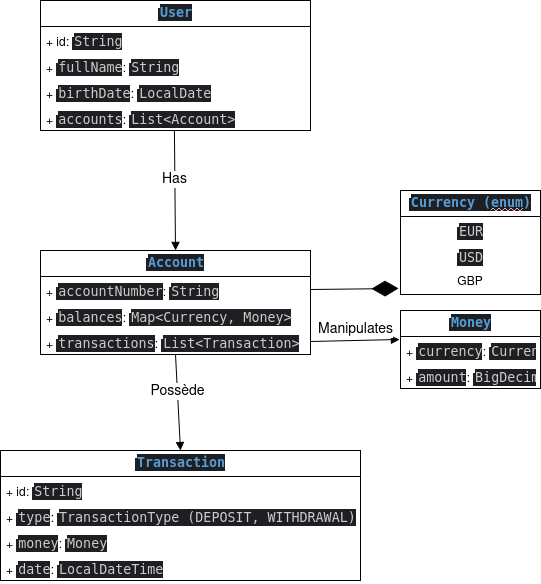

The diagram above was exported from draw.io. Its source (the exported page's mxGraphModel, read from the mxfile embedded in the PNG):
<mxGraphModel dx="1371" dy="800" grid="1" gridSize="10" guides="1" tooltips="1" connect="1" arrows="1" fold="1" page="1" pageScale="1" pageWidth="850" pageHeight="1100" math="0" shadow="0">
  <root>
    <mxCell id="0" />
    <mxCell id="1" parent="0" />
    <mxCell id="0LKG80szSsGyPvwBy6A0-1" parent="1" style="swimlane;fontStyle=0;childLayout=stackLayout;horizontal=1;startSize=26;fillColor=none;horizontalStack=0;resizeParent=1;resizeParentMax=0;resizeLast=0;collapsible=1;marginBottom=0;whiteSpace=wrap;html=1;" value="&lt;span style=&quot;background-color:#1e1f22;padding:0px 0px 0px 2px;&quot;&gt;&lt;span style=&quot;color:#cccccc;background-color:#1e1f22;font-family:&amp;quot;Monospace&amp;quot;;font-size:10pt;white-space:pre-wrap;&quot;&gt;&lt;span style=&quot;color:#569cd6;font-family:&amp;quot;Monospace&amp;quot;;font-size:10pt;font-weight:bold;&quot;&gt;User&lt;/span&gt;&lt;/span&gt;&lt;/span&gt;" vertex="1">
      <mxGeometry height="130" width="270" x="80" y="230" as="geometry" />
    </mxCell>
    <mxCell id="0LKG80szSsGyPvwBy6A0-2" parent="0LKG80szSsGyPvwBy6A0-1" style="text;strokeColor=none;fillColor=none;align=left;verticalAlign=top;spacingLeft=4;spacingRight=4;overflow=hidden;rotatable=0;points=[[0,0.5],[1,0.5]];portConstraint=eastwest;whiteSpace=wrap;html=1;" value="+ id:&amp;nbsp;&lt;span style=&quot;background-color:#1e1f22;padding:0px 0px 0px 2px;&quot;&gt;&lt;span style=&quot;color:#cccccc;background-color:#1e1f22;font-family:&amp;quot;Monospace&amp;quot;;font-size:10pt;white-space:pre-wrap;&quot;&gt;&lt;span style=&quot;font-family:&amp;quot;Monospace&amp;quot;;font-size:10pt;&quot;&gt;String&lt;/span&gt;&lt;/span&gt;&lt;/span&gt;" vertex="1">
      <mxGeometry height="26" width="270" y="26" as="geometry" />
    </mxCell>
    <mxCell id="0LKG80szSsGyPvwBy6A0-3" parent="0LKG80szSsGyPvwBy6A0-1" style="text;strokeColor=none;fillColor=none;align=left;verticalAlign=top;spacingLeft=4;spacingRight=4;overflow=hidden;rotatable=0;points=[[0,0.5],[1,0.5]];portConstraint=eastwest;whiteSpace=wrap;html=1;" value="+&amp;nbsp;&lt;span style=&quot;background-color:#1e1f22;padding:0px 0px 0px 2px;&quot;&gt;&lt;span style=&quot;color:#cccccc;background-color:#1e1f22;font-family:&amp;quot;Monospace&amp;quot;;font-size:10pt;white-space:pre-wrap;&quot;&gt;&lt;span style=&quot;font-family:&amp;quot;Monospace&amp;quot;;font-size:10pt;&quot;&gt;fullName&lt;/span&gt;&lt;/span&gt;&lt;/span&gt;:&amp;nbsp;&lt;span style=&quot;background-color: rgb(30, 31, 34); padding: 0px 0px 0px 2px;&quot;&gt;&lt;span style=&quot;color: rgb(204, 204, 204); background-color: rgb(30, 31, 34); font-family: &amp;quot;Monospace&amp;quot;; font-size: 10pt; white-space: pre-wrap;&quot;&gt;&lt;span style=&quot;font-family:&amp;quot;Monospace&amp;quot;;font-size:10pt;&quot;&gt;String&lt;/span&gt;&lt;/span&gt;&lt;/span&gt;" vertex="1">
      <mxGeometry height="26" width="270" y="52" as="geometry" />
    </mxCell>
    <mxCell id="0LKG80szSsGyPvwBy6A0-4" parent="0LKG80szSsGyPvwBy6A0-1" style="text;strokeColor=none;fillColor=none;align=left;verticalAlign=top;spacingLeft=4;spacingRight=4;overflow=hidden;rotatable=0;points=[[0,0.5],[1,0.5]];portConstraint=eastwest;whiteSpace=wrap;html=1;" value="+&amp;nbsp;&lt;span style=&quot;background-color:#1e1f22;padding:0px 0px 0px 2px;&quot;&gt;&lt;span style=&quot;color:#cccccc;background-color:#1e1f22;font-family:&amp;quot;Monospace&amp;quot;;font-size:10pt;white-space:pre-wrap;&quot;&gt;&lt;span style=&quot;font-family:&amp;quot;Monospace&amp;quot;;font-size:10pt;&quot;&gt;birthDate&lt;/span&gt;&lt;/span&gt;&lt;/span&gt;:&amp;nbsp;&lt;span style=&quot;background-color:#1e1f22;padding:0px 0px 0px 2px;&quot;&gt;&lt;span style=&quot;color:#cccccc;background-color:#1e1f22;font-family:&amp;quot;Monospace&amp;quot;;font-size:10pt;white-space:pre-wrap;&quot;&gt;&lt;span style=&quot;font-family:&amp;quot;Monospace&amp;quot;;font-size:10pt;&quot;&gt;LocalDate&lt;/span&gt;&lt;/span&gt;&lt;/span&gt;" vertex="1">
      <mxGeometry height="26" width="270" y="78" as="geometry" />
    </mxCell>
    <mxCell id="0LKG80szSsGyPvwBy6A0-5" parent="0LKG80szSsGyPvwBy6A0-1" style="text;strokeColor=none;fillColor=none;align=left;verticalAlign=top;spacingLeft=4;spacingRight=4;overflow=hidden;rotatable=0;points=[[0,0.5],[1,0.5]];portConstraint=eastwest;whiteSpace=wrap;html=1;" value="+&amp;nbsp;&lt;span style=&quot;background-color:#1e1f22;padding:0px 0px 0px 2px;&quot;&gt;&lt;span style=&quot;color:#cccccc;background-color:#1e1f22;font-family:&amp;quot;Monospace&amp;quot;;font-size:10pt;white-space:pre-wrap;&quot;&gt;&lt;span style=&quot;font-family:&amp;quot;Monospace&amp;quot;;font-size:10pt;&quot;&gt;accounts&lt;/span&gt;&lt;/span&gt;&lt;/span&gt;:&amp;nbsp;&lt;span style=&quot;background-color:#1e1f22;padding:0px 0px 0px 2px;&quot;&gt;&lt;span style=&quot;color:#cccccc;background-color:#1e1f22;font-family:&amp;quot;Monospace&amp;quot;;font-size:10pt;white-space:pre-wrap;&quot;&gt;&lt;span style=&quot;font-family:&amp;quot;Monospace&amp;quot;;font-size:10pt;&quot;&gt;List&amp;lt;Account&amp;gt;&lt;/span&gt;&lt;/span&gt;&lt;/span&gt;" vertex="1">
      <mxGeometry height="26" width="270" y="104" as="geometry" />
    </mxCell>
    <mxCell id="0LKG80szSsGyPvwBy6A0-6" parent="1" style="swimlane;fontStyle=0;childLayout=stackLayout;horizontal=1;startSize=26;fillColor=none;horizontalStack=0;resizeParent=1;resizeParentMax=0;resizeLast=0;collapsible=1;marginBottom=0;whiteSpace=wrap;html=1;" value="&lt;span style=&quot;background-color:#1e1f22;padding:0px 0px 0px 2px;&quot;&gt;&lt;span style=&quot;color:#cccccc;background-color:#1e1f22;font-family:&amp;quot;Monospace&amp;quot;;font-size:10pt;white-space:pre-wrap;&quot;&gt;&lt;span style=&quot;color:#569cd6;font-family:&amp;quot;Monospace&amp;quot;;font-size:10pt;font-weight:bold;&quot;&gt;Transaction&lt;/span&gt;&lt;/span&gt;&lt;/span&gt;" vertex="1">
      <mxGeometry height="130" width="360" x="40" y="680" as="geometry" />
    </mxCell>
    <mxCell id="0LKG80szSsGyPvwBy6A0-7" parent="0LKG80szSsGyPvwBy6A0-6" style="text;strokeColor=none;fillColor=none;align=left;verticalAlign=top;spacingLeft=4;spacingRight=4;overflow=hidden;rotatable=0;points=[[0,0.5],[1,0.5]];portConstraint=eastwest;whiteSpace=wrap;html=1;" value="+ id:&amp;nbsp;&lt;span style=&quot;background-color:#1e1f22;padding:0px 0px 0px 2px;&quot;&gt;&lt;span style=&quot;color:#cccccc;background-color:#1e1f22;font-family:&amp;quot;Monospace&amp;quot;;font-size:10pt;white-space:pre-wrap;&quot;&gt;&lt;span style=&quot;font-family:&amp;quot;Monospace&amp;quot;;font-size:10pt;&quot;&gt;String&lt;/span&gt;&lt;/span&gt;&lt;/span&gt;" vertex="1">
      <mxGeometry height="26" width="360" y="26" as="geometry" />
    </mxCell>
    <mxCell id="0LKG80szSsGyPvwBy6A0-8" parent="0LKG80szSsGyPvwBy6A0-6" style="text;strokeColor=none;fillColor=none;align=left;verticalAlign=top;spacingLeft=4;spacingRight=4;overflow=hidden;rotatable=0;points=[[0,0.5],[1,0.5]];portConstraint=eastwest;whiteSpace=wrap;html=1;" value="+&amp;nbsp;&lt;span style=&quot;background-color:#1e1f22;padding:0px 0px 0px 2px;&quot;&gt;&lt;span style=&quot;color:#cccccc;background-color:#1e1f22;font-family:&amp;quot;Monospace&amp;quot;;font-size:10pt;white-space:pre-wrap;&quot;&gt;&lt;span style=&quot;font-family:&amp;quot;Monospace&amp;quot;;font-size:10pt;&quot;&gt;type&lt;/span&gt;&lt;/span&gt;&lt;/span&gt;:&amp;nbsp;&lt;span style=&quot;background-color:#1e1f22;padding:0px 0px 0px 2px;&quot;&gt;&lt;span style=&quot;color:#cccccc;background-color:#1e1f22;font-family:&amp;quot;Monospace&amp;quot;;font-size:10pt;white-space:pre-wrap;&quot;&gt;&lt;span style=&quot;font-family:&amp;quot;Monospace&amp;quot;;font-size:10pt;&quot;&gt;TransactionType (DEPOSIT, WITHDRAWAL)&lt;/span&gt;&lt;/span&gt;&lt;/span&gt;" vertex="1">
      <mxGeometry height="26" width="360" y="52" as="geometry" />
    </mxCell>
    <mxCell id="0LKG80szSsGyPvwBy6A0-9" parent="0LKG80szSsGyPvwBy6A0-6" style="text;strokeColor=none;fillColor=none;align=left;verticalAlign=top;spacingLeft=4;spacingRight=4;overflow=hidden;rotatable=0;points=[[0,0.5],[1,0.5]];portConstraint=eastwest;whiteSpace=wrap;html=1;" value="+&amp;nbsp;&lt;span style=&quot;background-color:#1e1f22;padding:0px 0px 0px 2px;&quot;&gt;&lt;span style=&quot;color:#cccccc;background-color:#1e1f22;font-family:&amp;quot;Monospace&amp;quot;;font-size:10pt;white-space:pre-wrap;&quot;&gt;&lt;span style=&quot;font-family:&amp;quot;Monospace&amp;quot;;font-size:10pt;&quot;&gt;money&lt;/span&gt;&lt;/span&gt;&lt;/span&gt;:&amp;nbsp;&lt;span style=&quot;background-color:#1e1f22;padding:0px 0px 0px 2px;&quot;&gt;&lt;span style=&quot;color:#cccccc;background-color:#1e1f22;font-family:&amp;quot;Monospace&amp;quot;;font-size:10pt;white-space:pre-wrap;&quot;&gt;&lt;span style=&quot;font-family:&amp;quot;Monospace&amp;quot;;font-size:10pt;&quot;&gt;Money&lt;/span&gt;&lt;/span&gt;&lt;/span&gt;" vertex="1">
      <mxGeometry height="26" width="360" y="78" as="geometry" />
    </mxCell>
    <mxCell id="0LKG80szSsGyPvwBy6A0-10" parent="0LKG80szSsGyPvwBy6A0-6" style="text;strokeColor=none;fillColor=none;align=left;verticalAlign=top;spacingLeft=4;spacingRight=4;overflow=hidden;rotatable=0;points=[[0,0.5],[1,0.5]];portConstraint=eastwest;whiteSpace=wrap;html=1;" value="+&amp;nbsp;&lt;span style=&quot;background-color: rgb(30, 31, 34); padding: 0px 0px 0px 2px;&quot;&gt;&lt;span style=&quot;color: rgb(204, 204, 204); background-color: rgb(30, 31, 34); font-family: &amp;quot;Monospace&amp;quot;; font-size: 10pt; white-space: pre-wrap;&quot;&gt;&lt;span style=&quot;font-family:&amp;quot;Monospace&amp;quot;;font-size:10pt;&quot;&gt;date&lt;/span&gt;&lt;/span&gt;&lt;/span&gt;:&amp;nbsp;&lt;span style=&quot;background-color:#1e1f22;padding:0px 0px 0px 2px;&quot;&gt;&lt;span style=&quot;color:#cccccc;background-color:#1e1f22;font-family:&amp;quot;Monospace&amp;quot;;font-size:10pt;white-space:pre-wrap;&quot;&gt;&lt;span style=&quot;font-family:&amp;quot;Monospace&amp;quot;;font-size:10pt;&quot;&gt;LocalDateTime&lt;/span&gt;&lt;/span&gt;&lt;/span&gt;" vertex="1">
      <mxGeometry height="26" width="360" y="104" as="geometry" />
    </mxCell>
    <mxCell id="0LKG80szSsGyPvwBy6A0-11" parent="1" style="swimlane;fontStyle=0;childLayout=stackLayout;horizontal=1;startSize=26;fillColor=none;horizontalStack=0;resizeParent=1;resizeParentMax=0;resizeLast=0;collapsible=1;marginBottom=0;whiteSpace=wrap;html=1;" value="&lt;span style=&quot;background-color:#1e1f22;padding:0px 0px 0px 2px;&quot;&gt;&lt;span style=&quot;color:#cccccc;background-color:#1e1f22;font-family:&amp;quot;Monospace&amp;quot;;font-size:10pt;white-space:pre-wrap;&quot;&gt;&lt;span style=&quot;color:#569cd6;font-family:&amp;quot;Monospace&amp;quot;;font-size:10pt;font-weight:bold;&quot;&gt;Account&lt;/span&gt;&lt;/span&gt;&lt;/span&gt;" vertex="1">
      <mxGeometry height="104" width="270" x="80" y="480" as="geometry" />
    </mxCell>
    <mxCell id="0LKG80szSsGyPvwBy6A0-12" parent="0LKG80szSsGyPvwBy6A0-11" style="text;strokeColor=none;fillColor=none;align=left;verticalAlign=top;spacingLeft=4;spacingRight=4;overflow=hidden;rotatable=0;points=[[0,0.5],[1,0.5]];portConstraint=eastwest;whiteSpace=wrap;html=1;" value="+&amp;nbsp;&lt;span style=&quot;background-color: rgb(30, 31, 34); padding: 0px 0px 0px 2px;&quot;&gt;&lt;span style=&quot;color: rgb(204, 204, 204); background-color: rgb(30, 31, 34); font-family: &amp;quot;Monospace&amp;quot;; font-size: 10pt; white-space: pre-wrap;&quot;&gt;&lt;span style=&quot;font-family:&amp;quot;Monospace&amp;quot;;font-size:10pt;&quot;&gt;accountNumber&lt;/span&gt;&lt;/span&gt;&lt;/span&gt;:&amp;nbsp;&lt;span style=&quot;background-color:#1e1f22;padding:0px 0px 0px 2px;&quot;&gt;&lt;span style=&quot;color:#cccccc;background-color:#1e1f22;font-family:&amp;quot;Monospace&amp;quot;;font-size:10pt;white-space:pre-wrap;&quot;&gt;&lt;span style=&quot;font-family:&amp;quot;Monospace&amp;quot;;font-size:10pt;&quot;&gt;String&lt;/span&gt;&lt;/span&gt;&lt;/span&gt;" vertex="1">
      <mxGeometry height="26" width="270" y="26" as="geometry" />
    </mxCell>
    <mxCell id="0LKG80szSsGyPvwBy6A0-13" parent="0LKG80szSsGyPvwBy6A0-11" style="text;strokeColor=none;fillColor=none;align=left;verticalAlign=top;spacingLeft=4;spacingRight=4;overflow=hidden;rotatable=0;points=[[0,0.5],[1,0.5]];portConstraint=eastwest;whiteSpace=wrap;html=1;" value="+&amp;nbsp;&lt;span style=&quot;background-color:#1e1f22;padding:0px 0px 0px 2px;&quot;&gt;&lt;span style=&quot;color:#cccccc;background-color:#1e1f22;font-family:&amp;quot;Monospace&amp;quot;;font-size:10pt;white-space:pre-wrap;&quot;&gt;&lt;span style=&quot;font-family:&amp;quot;Monospace&amp;quot;;font-size:10pt;&quot;&gt;balances&lt;/span&gt;&lt;/span&gt;&lt;/span&gt;:&amp;nbsp;&lt;span style=&quot;background-color:#1e1f22;padding:0px 0px 0px 2px;&quot;&gt;&lt;span style=&quot;color:#cccccc;background-color:#1e1f22;font-family:&amp;quot;Monospace&amp;quot;;font-size:10pt;white-space:pre-wrap;&quot;&gt;&lt;span style=&quot;font-family:&amp;quot;Monospace&amp;quot;;font-size:10pt;&quot;&gt;Map&amp;lt;Currency, Money&amp;gt;&lt;/span&gt;&lt;/span&gt;&lt;/span&gt;" vertex="1">
      <mxGeometry height="26" width="270" y="52" as="geometry" />
    </mxCell>
    <mxCell id="0LKG80szSsGyPvwBy6A0-14" parent="0LKG80szSsGyPvwBy6A0-11" style="text;strokeColor=none;fillColor=none;align=left;verticalAlign=top;spacingLeft=4;spacingRight=4;overflow=hidden;rotatable=0;points=[[0,0.5],[1,0.5]];portConstraint=eastwest;whiteSpace=wrap;html=1;" value="+&amp;nbsp;&lt;span style=&quot;background-color:#1e1f22;padding:0px 0px 0px 2px;&quot;&gt;&lt;span style=&quot;color:#cccccc;background-color:#1e1f22;font-family:&amp;quot;Monospace&amp;quot;;font-size:10pt;white-space:pre-wrap;&quot;&gt;&lt;span style=&quot;font-family:&amp;quot;Monospace&amp;quot;;font-size:10pt;&quot;&gt;transactions&lt;/span&gt;&lt;/span&gt;&lt;/span&gt;:&amp;nbsp;&lt;span style=&quot;background-color:#1e1f22;padding:0px 0px 0px 2px;&quot;&gt;&lt;span style=&quot;color:#cccccc;background-color:#1e1f22;font-family:&amp;quot;Monospace&amp;quot;;font-size:10pt;white-space:pre-wrap;&quot;&gt;&lt;span style=&quot;font-family:&amp;quot;Monospace&amp;quot;;font-size:10pt;&quot;&gt;List&amp;lt;Transaction&amp;gt;&lt;/span&gt;&lt;/span&gt;&lt;/span&gt;" vertex="1">
      <mxGeometry height="26" width="270" y="78" as="geometry" />
    </mxCell>
    <mxCell id="0LKG80szSsGyPvwBy6A0-19" parent="1" style="swimlane;fontStyle=0;childLayout=stackLayout;horizontal=1;startSize=26;fillColor=none;horizontalStack=0;resizeParent=1;resizeParentMax=0;resizeLast=0;collapsible=1;marginBottom=0;whiteSpace=wrap;html=1;" value="&lt;span style=&quot;background-color:#1e1f22;padding:0px 0px 0px 2px;&quot;&gt;&lt;span style=&quot;color:#cccccc;background-color:#1e1f22;font-family:&amp;quot;Monospace&amp;quot;;font-size:10pt;white-space:pre-wrap;&quot;&gt;&lt;span style=&quot;color:#569cd6;font-family:&amp;quot;Monospace&amp;quot;;font-size:10pt;font-weight:bold;&quot;&gt;Currency (&lt;/span&gt;&lt;span style=&quot;color:#569cd6;font-family:&amp;quot;Monospace&amp;quot;;font-size:10pt;font-weight:bold;text-decoration:underline;text-decoration-color:#fdaad3;text-decoration-style:wavy;&quot;&gt;enum&lt;/span&gt;&lt;span style=&quot;color:#569cd6;font-family:&amp;quot;Monospace&amp;quot;;font-size:10pt;font-weight:bold;&quot;&gt;)&lt;/span&gt;&lt;/span&gt;&lt;/span&gt;" vertex="1">
      <mxGeometry height="104" width="140" x="440" y="420" as="geometry" />
    </mxCell>
    <mxCell id="0LKG80szSsGyPvwBy6A0-20" parent="0LKG80szSsGyPvwBy6A0-19" style="text;strokeColor=none;fillColor=none;align=center;verticalAlign=top;spacingLeft=4;spacingRight=4;overflow=hidden;rotatable=0;points=[[0,0.5],[1,0.5]];portConstraint=eastwest;whiteSpace=wrap;html=1;" value="&lt;div align=&quot;center&quot;&gt;&lt;span style=&quot;background-color: rgb(30, 31, 34); padding: 0px 0px 0px 2px;&quot;&gt;&lt;span style=&quot;color: rgb(204, 204, 204); background-color: rgb(30, 31, 34); font-family: &amp;quot;Monospace&amp;quot;; font-size: 10pt; white-space: pre-wrap;&quot;&gt;&lt;span style=&quot;font-family:&amp;quot;Monospace&amp;quot;;font-size:10pt;&quot;&gt;EUR&lt;/span&gt;&lt;/span&gt;&lt;/span&gt;&lt;/div&gt;" vertex="1">
      <mxGeometry height="26" width="140" y="26" as="geometry" />
    </mxCell>
    <mxCell id="0LKG80szSsGyPvwBy6A0-21" parent="0LKG80szSsGyPvwBy6A0-19" style="text;strokeColor=none;fillColor=none;align=center;verticalAlign=top;spacingLeft=4;spacingRight=4;overflow=hidden;rotatable=0;points=[[0,0.5],[1,0.5]];portConstraint=eastwest;whiteSpace=wrap;html=1;" value="&lt;div align=&quot;center&quot;&gt;&lt;span style=&quot;background-color: rgb(30, 31, 34); padding: 0px 0px 0px 2px;&quot;&gt;&lt;span style=&quot;color: rgb(204, 204, 204); background-color: rgb(30, 31, 34); font-family: &amp;quot;Monospace&amp;quot;; font-size: 10pt; white-space: pre-wrap;&quot;&gt;&lt;span style=&quot;font-family:&amp;quot;Monospace&amp;quot;;font-size:10pt;&quot;&gt;USD&lt;/span&gt;&lt;/span&gt;&lt;/span&gt;&lt;/div&gt;" vertex="1">
      <mxGeometry height="26" width="140" y="52" as="geometry" />
    </mxCell>
    <mxCell id="0LKG80szSsGyPvwBy6A0-22" parent="0LKG80szSsGyPvwBy6A0-19" style="text;strokeColor=none;fillColor=none;align=center;verticalAlign=top;spacingLeft=4;spacingRight=4;overflow=hidden;rotatable=0;points=[[0,0.5],[1,0.5]];portConstraint=eastwest;whiteSpace=wrap;html=1;" value="&lt;div align=&quot;center&quot;&gt;GBP&lt;/div&gt;" vertex="1">
      <mxGeometry height="26" width="140" y="78" as="geometry" />
    </mxCell>
    <mxCell id="0LKG80szSsGyPvwBy6A0-23" parent="1" style="swimlane;fontStyle=0;childLayout=stackLayout;horizontal=1;startSize=26;fillColor=none;horizontalStack=0;resizeParent=1;resizeParentMax=0;resizeLast=0;collapsible=1;marginBottom=0;whiteSpace=wrap;html=1;" value="&lt;span style=&quot;background-color:#1e1f22;padding:0px 0px 0px 2px;&quot;&gt;&lt;span style=&quot;color:#cccccc;background-color:#1e1f22;font-family:&amp;quot;Monospace&amp;quot;;font-size:10pt;white-space:pre-wrap;&quot;&gt;&lt;span style=&quot;color:#569cd6;font-family:&amp;quot;Monospace&amp;quot;;font-size:10pt;font-weight:bold;&quot;&gt;Money&lt;/span&gt;&lt;/span&gt;&lt;/span&gt;" vertex="1">
      <mxGeometry height="78" width="140" x="440" y="540" as="geometry" />
    </mxCell>
    <mxCell id="0LKG80szSsGyPvwBy6A0-24" parent="0LKG80szSsGyPvwBy6A0-23" style="text;strokeColor=none;fillColor=none;align=left;verticalAlign=top;spacingLeft=4;spacingRight=4;overflow=hidden;rotatable=0;points=[[0,0.5],[1,0.5]];portConstraint=eastwest;whiteSpace=wrap;html=1;" value="+&amp;nbsp;&lt;span style=&quot;background-color:#1e1f22;padding:0px 0px 0px 2px;&quot;&gt;&lt;span style=&quot;color:#cccccc;background-color:#1e1f22;font-family:&amp;quot;Monospace&amp;quot;;font-size:10pt;white-space:pre-wrap;&quot;&gt;&lt;span style=&quot;font-family:&amp;quot;Monospace&amp;quot;;font-size:10pt;&quot;&gt;currency&lt;/span&gt;&lt;/span&gt;&lt;/span&gt;:&amp;nbsp;&lt;span style=&quot;background-color:#1e1f22;padding:0px 0px 0px 2px;&quot;&gt;&lt;span style=&quot;color:#cccccc;background-color:#1e1f22;font-family:&amp;quot;Monospace&amp;quot;;font-size:10pt;white-space:pre-wrap;&quot;&gt;&lt;span style=&quot;font-family:&amp;quot;Monospace&amp;quot;;font-size:10pt;&quot;&gt;Currency&lt;/span&gt;&lt;/span&gt;&lt;/span&gt;" vertex="1">
      <mxGeometry height="26" width="140" y="26" as="geometry" />
    </mxCell>
    <mxCell id="0LKG80szSsGyPvwBy6A0-25" parent="0LKG80szSsGyPvwBy6A0-23" style="text;strokeColor=none;fillColor=none;align=left;verticalAlign=top;spacingLeft=4;spacingRight=4;overflow=hidden;rotatable=0;points=[[0,0.5],[1,0.5]];portConstraint=eastwest;whiteSpace=wrap;html=1;" value="+&amp;nbsp;&lt;span style=&quot;background-color:#1e1f22;padding:0px 0px 0px 2px;&quot;&gt;&lt;span style=&quot;color:#cccccc;background-color:#1e1f22;font-family:&amp;quot;Monospace&amp;quot;;font-size:10pt;white-space:pre-wrap;&quot;&gt;&lt;span style=&quot;font-family:&amp;quot;Monospace&amp;quot;;font-size:10pt;&quot;&gt;amount&lt;/span&gt;&lt;/span&gt;&lt;/span&gt;:&amp;nbsp;&lt;span style=&quot;background-color:#1e1f22;padding:0px 0px 0px 2px;&quot;&gt;&lt;span style=&quot;color:#cccccc;background-color:#1e1f22;font-family:&amp;quot;Monospace&amp;quot;;font-size:10pt;white-space:pre-wrap;&quot;&gt;&lt;span style=&quot;font-family:&amp;quot;Monospace&amp;quot;;font-size:10pt;&quot;&gt;BigDecimal&lt;/span&gt;&lt;/span&gt;&lt;/span&gt;" vertex="1">
      <mxGeometry height="26" width="140" y="52" as="geometry" />
    </mxCell>
    <mxCell id="0LKG80szSsGyPvwBy6A0-27" edge="1" parent="1" source="0LKG80szSsGyPvwBy6A0-5" style="html=1;verticalAlign=bottom;endArrow=block;curved=0;rounded=0;entryX=0.5;entryY=0;entryDx=0;entryDy=0;exitX=0.496;exitY=1;exitDx=0;exitDy=0;exitPerimeter=0;" target="0LKG80szSsGyPvwBy6A0-11" value="&lt;font style=&quot;font-size: 14px;&quot;&gt;Has&lt;/font&gt;">
      <mxGeometry relative="1" width="80" as="geometry">
        <mxPoint x="160" y="460" as="sourcePoint" />
        <mxPoint x="240" y="460" as="targetPoint" />
      </mxGeometry>
    </mxCell>
    <mxCell id="0LKG80szSsGyPvwBy6A0-31" edge="1" parent="1" source="0LKG80szSsGyPvwBy6A0-14" style="html=1;verticalAlign=bottom;endArrow=block;curved=0;rounded=0;entryX=-0.007;entryY=0.115;entryDx=0;entryDy=0;entryPerimeter=0;exitX=1;exitY=0.5;exitDx=0;exitDy=0;" target="0LKG80szSsGyPvwBy6A0-24" value="&lt;font style=&quot;font-size: 14px;&quot;&gt;Manipulates&lt;/font&gt;">
      <mxGeometry relative="1" width="80" as="geometry">
        <mxPoint x="350" y="590" as="sourcePoint" />
        <mxPoint x="430" y="590" as="targetPoint" />
      </mxGeometry>
    </mxCell>
    <mxCell id="0LKG80szSsGyPvwBy6A0-32" edge="1" parent="1" source="0LKG80szSsGyPvwBy6A0-12" style="endArrow=diamondThin;endFill=1;endSize=24;html=1;rounded=0;entryX=-0.014;entryY=0.769;entryDx=0;entryDy=0;entryPerimeter=0;exitX=1;exitY=0.5;exitDx=0;exitDy=0;" target="0LKG80szSsGyPvwBy6A0-22" value="">
      <mxGeometry relative="1" width="160" as="geometry">
        <mxPoint x="360" y="520" as="sourcePoint" />
        <mxPoint x="385" y="540" as="targetPoint" />
      </mxGeometry>
    </mxCell>
    <mxCell id="0LKG80szSsGyPvwBy6A0-33" edge="1" parent="1" source="0LKG80szSsGyPvwBy6A0-11" style="html=1;verticalAlign=bottom;endArrow=block;curved=0;rounded=0;exitX=0.5;exitY=1;exitDx=0;exitDy=0;entryX=0.5;entryY=0;entryDx=0;entryDy=0;" target="0LKG80szSsGyPvwBy6A0-6" value="&lt;font style=&quot;font-size: 14px;&quot;&gt;Possède&lt;/font&gt;">
      <mxGeometry relative="1" width="80" as="geometry">
        <mxPoint x="175" y="630" as="sourcePoint" />
        <mxPoint x="255" y="630" as="targetPoint" />
      </mxGeometry>
    </mxCell>
  </root>
</mxGraphModel>